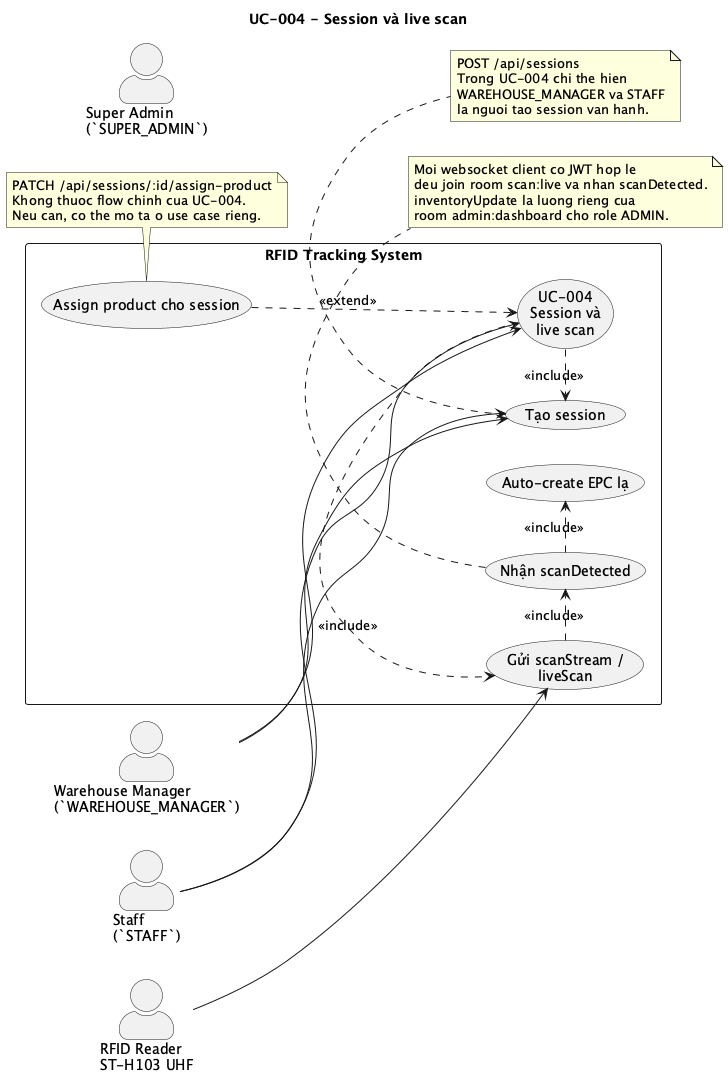

The diagram above was rendered by PlantUML. Its source (embedded in the PNG):
@startuml
title UC-004 - Session và live scan

left to right direction
skinparam shadowing false
skinparam actorStyle awesome
skinparam packageStyle rectangle

actor "Super Admin\n(`SUPER_ADMIN`)" as SA
actor "Warehouse Manager\n(`WAREHOUSE_MANAGER`)" as WM
actor "Staff\n(`STAFF`)" as ST
actor "RFID Reader\nST-H103 UHF" as Reader

rectangle "RFID Tracking System" {
  usecase "UC-004\nSession và\nlive scan" as Main
  usecase "Tạo session" as CreateSession
  usecase "Gửi scanStream /\nliveScan" as SendScan
  usecase "Nhận scanDetected" as ReceiveScan
  usecase "Auto-create EPC lạ" as AutoCreate
  usecase "Assign product cho session" as AssignSessionProduct
}

WM --> Main
ST --> Main
WM --> CreateSession
ST --> CreateSession
Reader --> SendScan

Main .> CreateSession : <<include>>
Main .> SendScan : <<include>>
SendScan .> ReceiveScan : <<include>>
ReceiveScan .> AutoCreate : <<include>>
AssignSessionProduct ..> Main : <<extend>>

note bottom of CreateSession
POST /api/sessions
Trong UC-004 chi the hien
WAREHOUSE_MANAGER va STAFF
la nguoi tao session van hanh.
end note

note bottom of ReceiveScan
Moi websocket client co JWT hop le
deu join room scan:live va nhan scanDetected.
inventoryUpdate la luong rieng cua
room admin:dashboard cho role ADMIN.
end note

note bottom of AssignSessionProduct
PATCH /api/sessions/:id/assign-product
Khong thuoc flow chinh cua UC-004.
Neu can, co the mo ta o use case rieng.
end note

@enduml